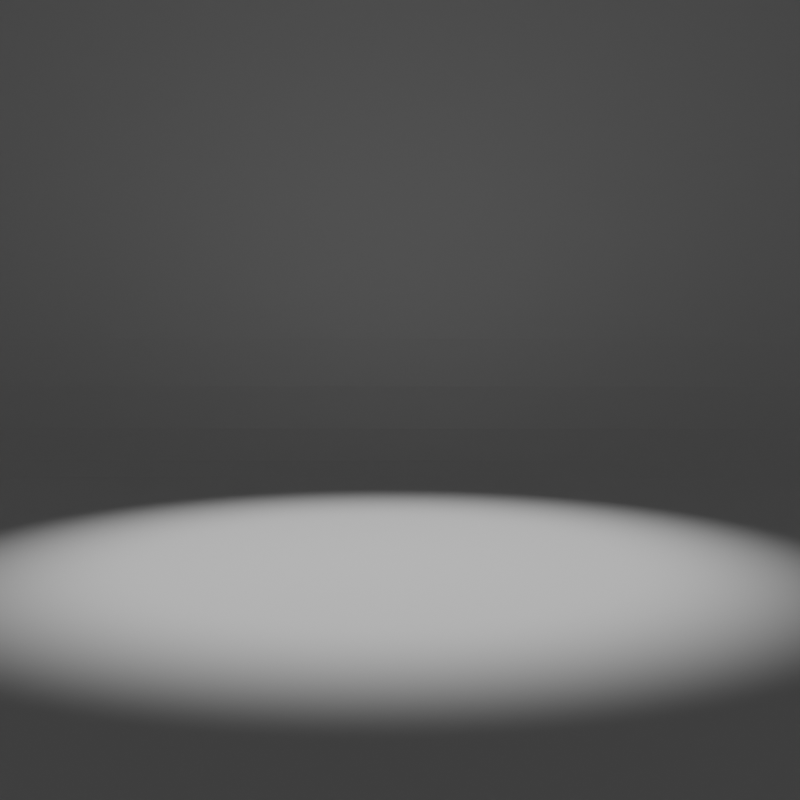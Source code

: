 # Source: Libel_Cup.blend  (saved by Blender 3.6.11; exported with 4.5.12 LTS)
import bpy
from mathutils import Matrix  # noqa: F401  (used for matrix-valued properties, if any)

bpy.ops.wm.read_factory_settings(use_empty=True)
scene = bpy.context.scene
scene.name = 'Scene'

# ---- collections
col_set = bpy.data.collections.new('Set'); scene.collection.children.link(col_set)

# ---- world
world_world = bpy.data.worlds.new('World'); scene.world = world_world
world_world.use_nodes = True; world_world.node_tree.nodes.clear()
_N = world_world.node_tree.nodes; _L = world_world.node_tree.links
n0 = _N.new('ShaderNodeOutputWorld'); n0.name = 'World Output'; n0.location = (300, 300)
n1 = _N.new('ShaderNodeBackground'); n1.name = 'Background'; n1.location = (10, 300)
n1.inputs[0].default_value = (0.05088, 0.05088, 0.05088, 1.0)
_L.new(n1.outputs[0], n0.inputs[0])
n0.is_active_output = True
world_world.color = (0.05088, 0.05088, 0.05088)
world_world.use_sun_shadow = False
world_world.sun_shadow_jitter_overblur = 0.0

# ---- cameras
cam_camera_001 = bpy.data.cameras.new('Camera.001')

# ---- lights
light_spot = bpy.data.lights.new('Spot', 'SPOT')
light_spot.diffuse_factor = 0.8525
light_spot.transmission_factor = 0.0
light_spot.energy = 1000.0
light_spot.shadow_maximum_resolution = 0.006
light_spot.use_absolute_resolution = True
light_spot.spot_blend = 0.7566

# ---- meshes
me_plane = bpy.data.meshes.new('Plane')
me_plane.from_pydata([(-1.0, -1.0, 0.0), (1.0, -1.0, 0.0), (-1.0, 1.0, -1.54), (1.0, 1.0, -1.54), (-1.0, 0.7036, 0.0), (-1.0, 1.0, -0.2964), (-1.0, 0.8171, -0.02256), (-1.0, 0.9132, -0.0868), (-1.0, 0.9774, -0.1829), (1.0, 1.0, -0.2964), (1.0, 0.7036, 0.0), (1.0, 0.9774, -0.1829), (1.0, 0.9132, -0.0868), (1.0, 0.8171, -0.02256)], [], [(5, 9, 3, 2), (9, 5, 8, 11), (11, 8, 7, 12), (12, 7, 6, 13), (13, 6, 4, 10), (0, 1, 10, 4)])
_uv = me_plane.uv_layers.new(name='UVMap')
_uv.uv.foreach_set('vector', [0.0, 1.0, 1.0, 1.0, 1.0, 1.0, 0.0, 1.0, 1.0, 1.0, 0.0, 1.0, 0.0, 1.0, 1.0, 1.0, 1.0, 1.0, 0.0, 1.0, 0.0, 1.0, 1.0, 1.0, 1.0, 1.0, 0.0, 1.0, 0.0, 0.9085, 1.0, 0.9085, 1.0, 0.9085, 0.0, 0.9085, 0.0, 0.8518, 1.0, 0.8518, 0.0, 0.0, 1.0, 0.0, 1.0, 0.8518, 0.0, 0.8518])
me_plane.update()

# ---- objects
ob_camera_001 = bpy.data.objects.new('Camera.001', cam_camera_001)
ob_plane = bpy.data.objects.new('Plane', me_plane)
ob_spot = bpy.data.objects.new('Spot', light_spot)

# ---- transforms, parenting, visibility, modifiers, constraints
ob_camera_001.location = (0.1395, -6.021, 1.303)
ob_camera_001.rotation_euler = (1.501, -5.765e-07, 0.006982)
ob_plane.location = (0.0, 0.5384, 0.0)
ob_plane.rotation_euler = (-0.0, 3.142, -0.0)
ob_plane.scale = (3.867, 3.867, 3.867)
ob_spot.location = (0.0, 0.0, 6.406)

# ---- collection membership
col_set.objects.link(ob_camera_001)
col_set.objects.link(ob_plane)
col_set.objects.link(ob_spot)

# ---- scene / render settings (as saved in the file)
scene.camera = ob_camera_001
scene.frame_start = 1; scene.frame_end = 250; scene.frame_set(67)
scene.render.engine = 'BLENDER_EEVEE_NEXT'
scene.render.resolution_y = 1920
scene.cycles.sampling_pattern = 'TABULATED_SOBOL'
scene.view_settings.view_transform = 'Filmic'
bpy.context.view_layer.update()
